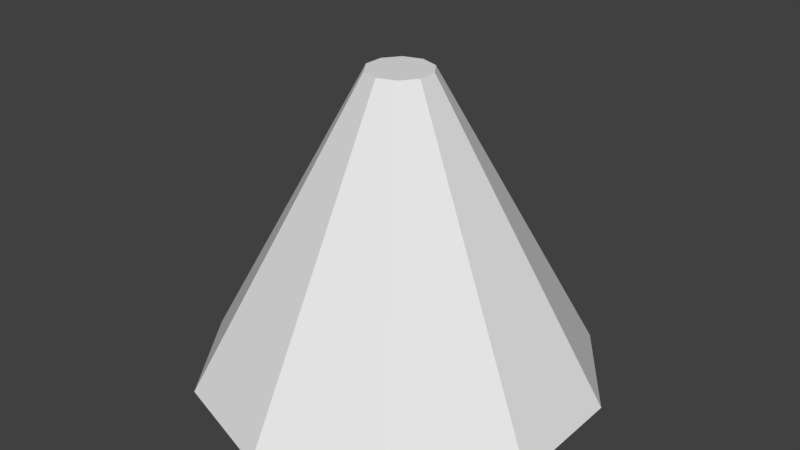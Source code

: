 # Source: sight_cone.blend  (saved by Blender 2.78.0; exported with 4.5.12 LTS)
import bpy
from mathutils import Matrix  # noqa: F401  (used for matrix-valued properties, if any)

bpy.ops.wm.read_factory_settings(use_empty=True)
scene = bpy.context.scene
scene.name = 'Scene'

# ---- collections
col_collection_1 = bpy.data.collections.new('Collection 1'); scene.collection.children.link(col_collection_1)

# ---- world
world_world = bpy.data.worlds.new('World'); scene.world = world_world
world_world.color = (0.05088, 0.05088, 0.05088)
world_world.use_sun_shadow = False
world_world.sun_shadow_jitter_overblur = 0.0
world_world.cycles.sampling_method = 'MANUAL'

# ---- meshes
me_cylinder = bpy.data.meshes.new('Cylinder')
me_cylinder.from_pydata([(-6.731e-09, 1.301, -1.228), (2.585e-08, 0.2079, 0.741), (0.7648, 1.053, -1.228), (0.1222, 0.1682, 0.741), (1.237, 0.4021, -1.228), (0.1978, 0.06425, 0.741), (1.237, -0.4021, -1.228), (0.1978, -0.06425, 0.741), (0.7648, -1.053, -1.228), (0.1222, -0.1682, 0.741), (-1.205e-07, -1.301, -1.228), (7.671e-09, -0.2079, 0.741), (-0.7648, -1.053, -1.228), (-0.1222, -0.1682, 0.741), (-1.237, -0.4021, -1.228), (-0.1978, -0.06425, 0.741), (-1.237, 0.4021, -1.228), (-0.1978, 0.06425, 0.741), (-0.7648, 1.053, -1.228), (-0.1222, 0.1682, 0.741)], [], [(1, 2, 0), (3, 4, 2), (5, 6, 4), (7, 8, 6), (9, 10, 8), (11, 12, 10), (13, 14, 12), (15, 16, 14), (13, 9, 5), (17, 18, 16), (19, 0, 18), (10, 14, 18), (1, 3, 2), (3, 5, 4), (5, 7, 6), (7, 9, 8), (9, 11, 10), (11, 13, 12), (13, 15, 14), (15, 17, 16), (5, 3, 1), (1, 19, 5), (17, 15, 13), (13, 11, 9), (9, 7, 5), (5, 19, 17), (17, 13, 5), (17, 19, 18), (19, 1, 0), (18, 0, 2), (2, 4, 6), (6, 8, 10), (10, 12, 14), (14, 16, 18), (18, 2, 6), (6, 10, 18)])
me_cylinder.use_remesh_preserve_volume = False
me_cylinder.use_remesh_preserve_attributes = False
me_cylinder.use_mirror_vertex_groups = False
me_cylinder.update()

# ---- objects
ob_cylinder = bpy.data.objects.new('Cylinder', me_cylinder)

# ---- transforms, parenting, visibility, modifiers, constraints
ob_cylinder.location = (0.0, 0.0, 0.0)
ob_cylinder.lineart.crease_threshold = 0.0

# ---- collection membership
col_collection_1.objects.link(ob_cylinder)

# ---- scene / render settings (as saved in the file)
scene.frame_start = 1; scene.frame_end = 250; scene.frame_set(1)
scene.render.engine = 'BLENDER_EEVEE_NEXT'
scene.render.resolution_percentage = 50
scene.render.dither_intensity = 0.0
scene.cycles.use_denoising = False
scene.cycles.samples = 128
scene.cycles.sampling_pattern = 'TABULATED_SOBOL'
scene.cycles.light_sampling_threshold = 0.0
scene.cycles.use_adaptive_sampling = False
scene.cycles.use_light_tree = False
scene.cycles.blur_glossy = 0.0
scene.cycles.sample_clamp_indirect = 0.0
scene.view_settings.view_transform = 'Standard'
bpy.context.view_layer.update()

# ---- added for rendering (the .blend has no active camera and no usable light): camera, sun
cam_auto = bpy.data.cameras.new('AutoCamera')
cam_auto.lens = 50.0
cam_auto.sensor_width = 36.0
cam_auto.clip_end = 1000.0
ob_auto_camera = bpy.data.objects.new('AutoCamera', cam_auto)
scene.collection.objects.link(ob_auto_camera)
ob_auto_camera.location = (3.78929, -4.54715, 2.78803)
ob_auto_camera.rotation_euler = (1.09748, -7.21219e-08, 0.694738)
scene.camera = ob_auto_camera
light_auto_sun = bpy.data.lights.new('AutoSun', 'SUN')
light_auto_sun.energy = 3.0
light_auto_sun.angle = 0.0523599
ob_auto_sun = bpy.data.objects.new('AutoSun', light_auto_sun)
scene.collection.objects.link(ob_auto_sun)
ob_auto_sun.rotation_euler = (0.872665, 0.174533, 0.523599)
bpy.context.view_layer.update()
